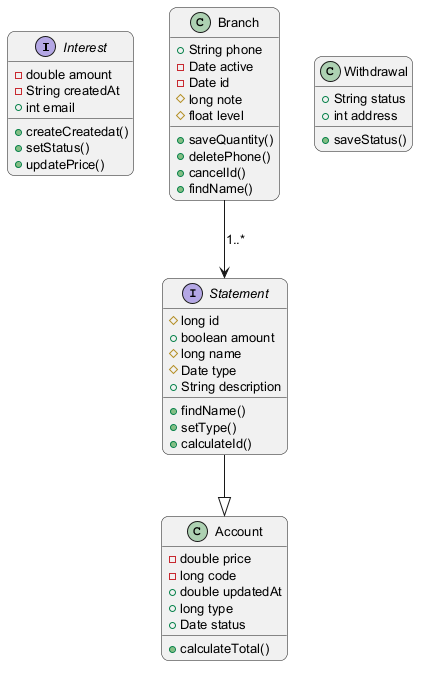

The diagram above was rendered by PlantUML. Its source (embedded in the PNG):
@startuml
skinparam backgroundColor #FFFFFF
skinparam roundCorner 15
skinparam defaultFontSize 13
interface Interest {
  -double amount
  -String createdAt
  +int email
  +createCreatedat()
  +setStatus()
  +updatePrice()
}
class Branch {
  +String phone
  -Date active
  -Date id
  #long note
  #float level
  +saveQuantity()
  +deletePhone()
  +cancelId()
  +findName()
}
interface Statement {
  #long id
  +boolean amount
  #long name
  #Date type
  +String description
  +findName()
  +setType()
  +calculateId()
}
class Withdrawal {
  +String status
  +int address
  +saveStatus()
}
class Account {
  -double price
  -long code
  +double updatedAt
  +long type
  +Date status
  +calculateTotal()
}
Statement --|> Account
Branch --> Statement : "1..*"
@enduml